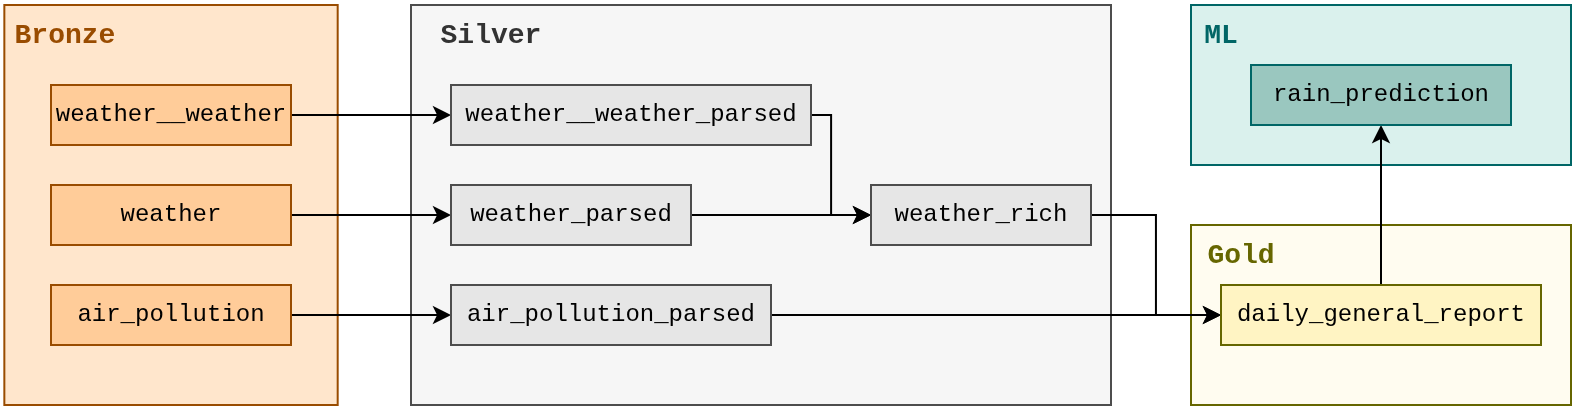

The diagram above was exported from draw.io. Its source (the exported page's mxGraphModel, read from the mxfile embedded in the PNG):
<mxGraphModel dx="815" dy="1319" grid="1" gridSize="10" guides="1" tooltips="1" connect="1" arrows="1" fold="1" page="1" pageScale="1" pageWidth="850" pageHeight="1100" math="0" shadow="0">
  <root>
    <mxCell id="0" />
    <mxCell id="1" parent="0" />
    <mxCell id="yNdyDuUvaQL6xSsO6A_A-25" value="" style="rounded=0;whiteSpace=wrap;html=1;strokeColor=#006666;fillColor=#DAF1ED;" vertex="1" parent="1">
      <mxGeometry x="610" y="20" width="190" height="80" as="geometry" />
    </mxCell>
    <mxCell id="yNdyDuUvaQL6xSsO6A_A-24" value="" style="rounded=0;whiteSpace=wrap;html=1;strokeColor=#666600;fillColor=#FFFCF0;" vertex="1" parent="1">
      <mxGeometry x="610" y="130" width="190" height="90" as="geometry" />
    </mxCell>
    <mxCell id="yNdyDuUvaQL6xSsO6A_A-23" value="" style="rounded=0;whiteSpace=wrap;html=1;strokeColor=#4D4D4D;fillColor=#F6F6F6;" vertex="1" parent="1">
      <mxGeometry x="220" y="20" width="350" height="200" as="geometry" />
    </mxCell>
    <mxCell id="yNdyDuUvaQL6xSsO6A_A-22" value="" style="rounded=0;whiteSpace=wrap;html=1;strokeColor=#994C00;fillColor=#FFE6CC;" vertex="1" parent="1">
      <mxGeometry x="16.67" y="20" width="166.67" height="200" as="geometry" />
    </mxCell>
    <mxCell id="yNdyDuUvaQL6xSsO6A_A-11" style="edgeStyle=orthogonalEdgeStyle;rounded=0;orthogonalLoop=1;jettySize=auto;html=1;entryX=0;entryY=0.5;entryDx=0;entryDy=0;" edge="1" parent="1" source="yNdyDuUvaQL6xSsO6A_A-1" target="yNdyDuUvaQL6xSsO6A_A-4">
      <mxGeometry relative="1" as="geometry" />
    </mxCell>
    <mxCell id="yNdyDuUvaQL6xSsO6A_A-1" value="weather" style="rounded=0;whiteSpace=wrap;html=1;strokeColor=#994C00;fillColor=#FFCC99;fontFamily=Courier New;" vertex="1" parent="1">
      <mxGeometry x="40" y="110" width="120" height="30" as="geometry" />
    </mxCell>
    <mxCell id="yNdyDuUvaQL6xSsO6A_A-12" style="edgeStyle=orthogonalEdgeStyle;rounded=0;orthogonalLoop=1;jettySize=auto;html=1;entryX=0;entryY=0.5;entryDx=0;entryDy=0;" edge="1" parent="1" source="yNdyDuUvaQL6xSsO6A_A-2" target="yNdyDuUvaQL6xSsO6A_A-5">
      <mxGeometry relative="1" as="geometry" />
    </mxCell>
    <mxCell id="yNdyDuUvaQL6xSsO6A_A-2" value="weather__weather" style="rounded=0;whiteSpace=wrap;html=1;strokeColor=#994C00;fillColor=#FFCC99;fontFamily=Courier New;" vertex="1" parent="1">
      <mxGeometry x="40" y="60" width="120" height="30" as="geometry" />
    </mxCell>
    <mxCell id="yNdyDuUvaQL6xSsO6A_A-13" style="edgeStyle=orthogonalEdgeStyle;rounded=0;orthogonalLoop=1;jettySize=auto;html=1;entryX=0;entryY=0.5;entryDx=0;entryDy=0;" edge="1" parent="1" source="yNdyDuUvaQL6xSsO6A_A-3" target="yNdyDuUvaQL6xSsO6A_A-6">
      <mxGeometry relative="1" as="geometry" />
    </mxCell>
    <mxCell id="yNdyDuUvaQL6xSsO6A_A-3" value="air_pollution" style="rounded=0;whiteSpace=wrap;html=1;strokeColor=#994C00;fillColor=#FFCC99;fontFamily=Courier New;" vertex="1" parent="1">
      <mxGeometry x="40" y="160" width="120" height="30" as="geometry" />
    </mxCell>
    <mxCell id="yNdyDuUvaQL6xSsO6A_A-10" style="edgeStyle=orthogonalEdgeStyle;rounded=0;orthogonalLoop=1;jettySize=auto;html=1;entryX=0;entryY=0.5;entryDx=0;entryDy=0;" edge="1" parent="1" source="yNdyDuUvaQL6xSsO6A_A-4" target="yNdyDuUvaQL6xSsO6A_A-8">
      <mxGeometry relative="1" as="geometry" />
    </mxCell>
    <mxCell id="yNdyDuUvaQL6xSsO6A_A-4" value="weather_parsed" style="rounded=0;whiteSpace=wrap;html=1;fontFamily=Courier New;strokeColor=#4D4D4D;fillColor=#E6E6E6;" vertex="1" parent="1">
      <mxGeometry x="240" y="110" width="120" height="30" as="geometry" />
    </mxCell>
    <mxCell id="yNdyDuUvaQL6xSsO6A_A-9" style="edgeStyle=orthogonalEdgeStyle;rounded=0;orthogonalLoop=1;jettySize=auto;html=1;entryX=0;entryY=0.5;entryDx=0;entryDy=0;" edge="1" parent="1" source="yNdyDuUvaQL6xSsO6A_A-5" target="yNdyDuUvaQL6xSsO6A_A-8">
      <mxGeometry relative="1" as="geometry">
        <Array as="points">
          <mxPoint x="430" y="75" />
          <mxPoint x="430" y="125" />
        </Array>
      </mxGeometry>
    </mxCell>
    <mxCell id="yNdyDuUvaQL6xSsO6A_A-5" value="weather__weather_parsed" style="rounded=0;whiteSpace=wrap;html=1;fontFamily=Courier New;strokeColor=#4D4D4D;fillColor=#E6E6E6;" vertex="1" parent="1">
      <mxGeometry x="240" y="60" width="180" height="30" as="geometry" />
    </mxCell>
    <mxCell id="yNdyDuUvaQL6xSsO6A_A-17" style="edgeStyle=orthogonalEdgeStyle;rounded=0;orthogonalLoop=1;jettySize=auto;html=1;entryX=0;entryY=0.5;entryDx=0;entryDy=0;" edge="1" parent="1" source="yNdyDuUvaQL6xSsO6A_A-6" target="yNdyDuUvaQL6xSsO6A_A-14">
      <mxGeometry relative="1" as="geometry" />
    </mxCell>
    <mxCell id="yNdyDuUvaQL6xSsO6A_A-6" value="air_pollution_parsed" style="rounded=0;whiteSpace=wrap;html=1;fontFamily=Courier New;strokeColor=#4D4D4D;fillColor=#E6E6E6;" vertex="1" parent="1">
      <mxGeometry x="240" y="160" width="160" height="30" as="geometry" />
    </mxCell>
    <mxCell id="yNdyDuUvaQL6xSsO6A_A-18" style="edgeStyle=orthogonalEdgeStyle;rounded=0;orthogonalLoop=1;jettySize=auto;html=1;entryX=0;entryY=0.5;entryDx=0;entryDy=0;" edge="1" parent="1" source="yNdyDuUvaQL6xSsO6A_A-8" target="yNdyDuUvaQL6xSsO6A_A-14">
      <mxGeometry relative="1" as="geometry" />
    </mxCell>
    <mxCell id="yNdyDuUvaQL6xSsO6A_A-8" value="weather_rich" style="rounded=0;whiteSpace=wrap;html=1;fontFamily=Courier New;strokeColor=#4D4D4D;fillColor=#E6E6E6;" vertex="1" parent="1">
      <mxGeometry x="450" y="110" width="110" height="30" as="geometry" />
    </mxCell>
    <mxCell id="yNdyDuUvaQL6xSsO6A_A-20" style="edgeStyle=orthogonalEdgeStyle;rounded=0;orthogonalLoop=1;jettySize=auto;html=1;entryX=0.5;entryY=1;entryDx=0;entryDy=0;" edge="1" parent="1" source="yNdyDuUvaQL6xSsO6A_A-14" target="yNdyDuUvaQL6xSsO6A_A-19">
      <mxGeometry relative="1" as="geometry" />
    </mxCell>
    <mxCell id="yNdyDuUvaQL6xSsO6A_A-14" value="daily_general_report" style="rounded=0;whiteSpace=wrap;html=1;fontFamily=Courier New;strokeColor=#666600;fillColor=#FFF4C3;" vertex="1" parent="1">
      <mxGeometry x="625" y="160" width="160" height="30" as="geometry" />
    </mxCell>
    <mxCell id="yNdyDuUvaQL6xSsO6A_A-19" value="rain_prediction" style="rounded=0;whiteSpace=wrap;html=1;fontFamily=Courier New;strokeColor=#006666;fillColor=#9AC7BF;" vertex="1" parent="1">
      <mxGeometry x="640" y="50" width="130" height="30" as="geometry" />
    </mxCell>
    <mxCell id="yNdyDuUvaQL6xSsO6A_A-26" value="Bronze" style="text;html=1;align=center;verticalAlign=middle;whiteSpace=wrap;rounded=0;fontFamily=Courier New;fontStyle=1;fontSize=14;fontColor=#994C00;" vertex="1" parent="1">
      <mxGeometry x="16.669999999999987" y="20" width="60" height="30" as="geometry" />
    </mxCell>
    <mxCell id="yNdyDuUvaQL6xSsO6A_A-27" value="Silver" style="text;html=1;align=center;verticalAlign=middle;whiteSpace=wrap;rounded=0;fontFamily=Courier New;fontStyle=1;fontSize=14;fontColor=#333333;" vertex="1" parent="1">
      <mxGeometry x="230" y="20" width="60" height="30" as="geometry" />
    </mxCell>
    <mxCell id="yNdyDuUvaQL6xSsO6A_A-28" value="ML" style="text;html=1;align=center;verticalAlign=middle;whiteSpace=wrap;rounded=0;fontFamily=Courier New;fontStyle=1;fontSize=14;fontColor=#006666;" vertex="1" parent="1">
      <mxGeometry x="610" y="20" width="30" height="30" as="geometry" />
    </mxCell>
    <mxCell id="yNdyDuUvaQL6xSsO6A_A-29" value="Gold" style="text;html=1;align=center;verticalAlign=middle;whiteSpace=wrap;rounded=0;fontFamily=Courier New;fontStyle=1;fontSize=14;fontColor=#666600;" vertex="1" parent="1">
      <mxGeometry x="610" y="130" width="50" height="30" as="geometry" />
    </mxCell>
  </root>
</mxGraphModel>